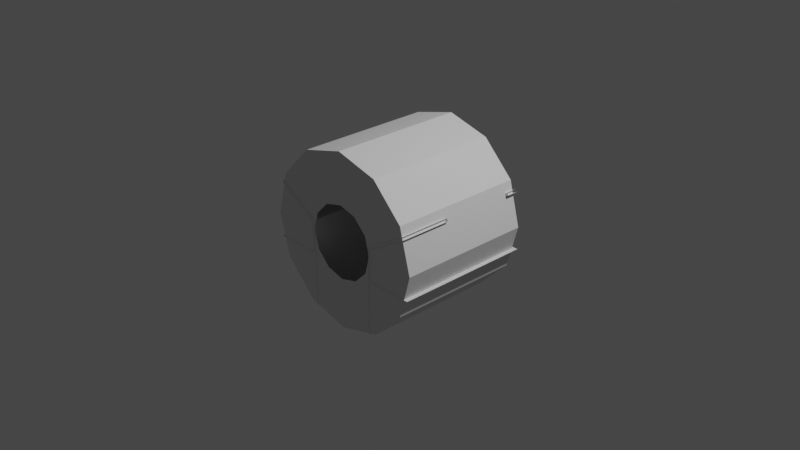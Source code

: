 # Source: sspx-habitation-1875-2-iva.blend  (saved by Blender 3.1.7; exported with 4.5.12 LTS)
import bpy
from mathutils import Matrix  # noqa: F401  (used for matrix-valued properties, if any)

bpy.ops.wm.read_factory_settings(use_empty=True)
scene = bpy.context.scene
scene.name = 'Scene'

# ---- collections
col_collection = bpy.data.collections.new('Collection'); scene.collection.children.link(col_collection)

# ---- world
world_world = bpy.data.worlds.new('World'); scene.world = world_world
world_world.use_nodes = True; world_world.node_tree.nodes.clear()
_N = world_world.node_tree.nodes; _L = world_world.node_tree.links
n0 = _N.new('ShaderNodeOutputWorld'); n0.name = 'World Output'; n0.location = (300, 300)
n1 = _N.new('ShaderNodeBackground'); n1.name = 'Background'; n1.location = (10, 300)
n1.inputs[0].default_value = (0.05088, 0.05088, 0.05088, 1.0)
_L.new(n1.outputs[0], n0.inputs[0])
n0.is_active_output = True
world_world.color = (0.05088, 0.05088, 0.05088)
world_world.use_sun_shadow = False
world_world.sun_shadow_jitter_overblur = 0.0

# ---- cameras
cam_camera = bpy.data.cameras.new('Camera')
cam_camera.clip_end = 100.0
cam_camera.ortho_scale = 7.314

# ---- lights
light_light = bpy.data.lights.new('Light', 'POINT')
light_light.transmission_factor = 0.0
light_light.energy = 1000.0
light_light.shadow_soft_size = 0.1
light_light.shadow_maximum_resolution = 0.006
light_light.use_absolute_resolution = True

# ---- meshes
me_shellcollider_collider = bpy.data.meshes.new('shellCollider.collider')
me_shellcollider_collider.from_pydata([(-1.125e-09, 0.7262, 0.9588), (0.4794, 0.7262, 0.8304), (0.4794, -0.7719, 0.8304), (-1.125e-09, -0.7719, 0.9588), (0.8304, 0.7262, 0.4794), (0.8304, -0.7719, 0.4794), (0.9588, 0.7262, 3.068e-10), (0.9588, -0.7719, -1.14e-07), (0.8304, 0.7262, -0.4794), (0.8304, -0.7719, -0.4794), (0.4794, 0.7262, -0.8304), (0.4794, -0.7719, -0.8304), (-8.495e-08, 0.7262, -0.9588), (-8.495e-08, -0.7719, -0.9588), (-0.4794, 0.7262, -0.8304), (-0.4794, -0.7719, -0.8304), (-0.8304, 0.7262, -0.4794), (-0.8304, -0.7719, -0.4794), (-0.9588, 0.7262, 1.146e-07), (-0.9588, -0.7719, 3.068e-10), (-0.8304, 0.7262, 0.4794), (-0.8304, -0.7719, 0.4794), (-0.4794, 0.7262, 0.8304), (-0.4794, -0.7719, 0.8304), (-0.3508, 0.7262, 0.2026), (-0.4051, 0.7262, 6.645e-08), (-7.471e-09, -0.7719, 0.4022), (0.2011, -0.7719, 0.3483), (0.3483, -0.7719, 0.2011), (0.4022, -0.7719, -8.205e-08), (0.3483, -0.7719, -0.2011), (0.2011, -0.7719, -0.3483), (-4.336e-08, -0.7719, -0.4022), (-0.2011, -0.7719, -0.3483), (-0.3483, -0.7719, -0.2011), (-0.4022, -0.7719, -3.391e-08), (-0.3483, -0.7719, 0.2011), (-0.2011, -0.7719, 0.3483), (-0.3959, -0.7785, 0.103), (-0.3959, -0.2125, 0.103), (-0.4448, -0.7785, 0.1323), (-0.4448, -0.2125, 0.1323), (-0.8727, -0.7785, 0.3878), (-0.8727, -0.2125, 0.3878), (-0.4448, 0.621, 0.1323), (-0.3959, 0.621, 0.103), (-0.3959, 0.7611, 0.103), (-0.4448, 0.7611, 0.1323), (-0.8734, 0.621, 0.3835), (-0.8734, 0.7611, 0.3835), (-0.8895, -0.7785, 0.3605), (-0.8895, -0.2125, 0.3605), (-0.4605, -0.7785, 0.1057), (-0.4605, -0.2125, 0.1057), (-0.4239, -0.7785, 0.085), (-0.4239, -0.2125, 0.085), (-0.4239, 0.621, 0.085), (-0.4605, 0.621, 0.1057), (-0.4605, 0.7611, 0.1057), (-0.4239, 0.7611, 0.085), (-0.9014, 0.7611, 0.3661), (-0.9014, 0.621, 0.3661), (-0.3959, 0.7611, -0.2641), (-0.3959, 0.621, -0.2641), (-0.3959, 0.7611, -0.8673), (-0.3959, 0.621, -0.8673), (-0.3959, -0.2125, -0.2641), (-0.3959, -0.2125, -0.8673), (-0.3959, -0.7785, -0.2641), (-0.3959, -0.7785, -0.8673), (-0.4239, -0.7785, -0.2641), (-0.4239, -0.2125, -0.2641), (-0.4239, 0.621, -0.2641), (-0.4239, 0.7611, -0.2641), (-0.9328, 0.7611, -0.2641), (-0.9328, 0.621, -0.2641), (-0.9328, -0.2125, -0.2641), (-0.9328, -0.7785, -0.2641), (0.3973, -0.7785, 0.103), (0.4462, -0.7785, 0.1323), (0.3973, -0.2125, 0.103), (0.4462, -0.2125, 0.1323), (0.8741, -0.7785, 0.3878), (0.8741, -0.2125, 0.3878), (0.4462, 0.621, 0.1323), (0.3973, 0.621, 0.103), (0.3973, 0.7611, 0.103), (0.4462, 0.7611, 0.1323), (0.8747, 0.621, 0.3835), (0.8747, 0.7611, 0.3835), (0.8908, -0.7785, 0.3605), (0.4619, -0.7785, 0.1057), (0.8908, -0.2125, 0.3605), (0.4619, -0.2125, 0.1057), (0.4253, -0.7785, 0.085), (0.4253, -0.2125, 0.085), (0.4253, 0.621, 0.085), (0.4619, 0.621, 0.1057), (0.4619, 0.7611, 0.1057), (0.4253, 0.7611, 0.085), (0.9027, 0.7611, 0.3661), (0.9027, 0.621, 0.3661), (0.3973, 0.7611, -0.2641), (0.3973, 0.621, -0.2641), (0.3973, 0.7611, -0.8673), (0.3973, 0.621, -0.8673), (0.3973, -0.2125, -0.2641), (0.3973, -0.2125, -0.8673), (0.3973, -0.7785, -0.2641), (0.3973, -0.7785, -0.8673), (0.4253, -0.7785, -0.2641), (0.4253, -0.2125, -0.2641), (0.4253, 0.621, -0.2641), (0.4253, 0.7611, -0.2641), (0.9341, 0.7611, -0.2641), (0.9341, 0.621, -0.2641), (0.9341, -0.2125, -0.2641), (0.9341, -0.7785, -0.2641), (-9.531e-09, 0.7262, 0.4051), (0.2026, 0.7262, 0.3508), (0.3508, 0.7262, 0.2026), (0.4051, 0.7262, 1.778e-08), (0.3508, 0.7262, -0.2026), (0.2026, 0.7262, -0.3508), (-4.488e-08, 0.7262, -0.4051), (-0.2026, 0.7262, -0.3508), (-0.3508, 0.7262, -0.2026), (-0.2026, 0.7262, 0.3508), (-0.8304, -0.7398, -0.4794), (-0.9588, -0.7398, 3.068e-10)], [], [(0, 1, 2), (0, 2, 3), (4, 5, 1), (5, 2, 1), (6, 7, 4), (7, 5, 4), (8, 9, 6), (9, 7, 6), (10, 11, 8), (11, 9, 8), (12, 13, 10), (13, 11, 10), (14, 15, 12), (15, 13, 12), (16, 17, 14), (17, 15, 14), (18, 19, 16), (19, 17, 16), (20, 21, 18), (21, 19, 18), (22, 23, 20), (23, 21, 20), (0, 3, 22), (3, 23, 22), (3, 2, 26), (2, 27, 26), (2, 5, 27), (5, 28, 27), (5, 7, 28), (7, 29, 28), (7, 9, 29), (9, 30, 29), (9, 11, 30), (11, 31, 30), (11, 13, 31), (13, 32, 31), (13, 15, 32), (15, 33, 32), (15, 17, 33), (17, 34, 33), (17, 19, 34), (19, 35, 34), (19, 21, 35), (21, 36, 35), (21, 23, 36), (23, 37, 36), (23, 3, 37), (3, 26, 37), (39, 40, 38), (40, 39, 41), (41, 42, 40), (42, 41, 43), (39, 44, 41), (44, 39, 45), (46, 44, 45), (44, 46, 47), (47, 48, 44), (48, 47, 49), (51, 52, 50), (52, 51, 53), (53, 54, 52), (54, 53, 55), (53, 56, 55), (56, 53, 57), (58, 56, 57), (56, 58, 59), (57, 60, 58), (60, 57, 61), (43, 53, 51), (53, 43, 41), (45, 62, 46), (62, 45, 63), (63, 64, 62), (39, 63, 45), (64, 63, 65), (63, 39, 66), (66, 65, 63), (38, 66, 39), (65, 66, 67), (66, 38, 68), (68, 67, 66), (67, 68, 69), (57, 41, 44), (41, 57, 53), (61, 44, 48), (44, 61, 57), (55, 70, 54), (70, 55, 71), (56, 71, 55), (71, 56, 72), (59, 72, 56), (72, 59, 73), (75, 73, 74), (73, 75, 72), (76, 72, 75), (72, 76, 71), (77, 71, 76), (71, 77, 70), (79, 80, 78), (80, 79, 81), (82, 81, 79), (81, 82, 83), (84, 80, 81), (80, 84, 85), (84, 86, 85), (86, 84, 87), (88, 87, 84), (87, 88, 89), (91, 92, 90), (92, 91, 93), (94, 93, 91), (93, 94, 95), (96, 93, 95), (93, 96, 97), (96, 98, 97), (98, 96, 99), (100, 97, 98), (97, 100, 101), (83, 93, 81), (93, 83, 92), (102, 85, 86), (85, 102, 103), (104, 103, 102), (103, 80, 85), (103, 104, 105), (80, 103, 106), (105, 106, 103), (106, 78, 80), (106, 105, 107), (78, 106, 108), (107, 108, 106), (108, 107, 109), (97, 81, 93), (81, 97, 84), (101, 84, 97), (84, 101, 88), (110, 95, 94), (95, 110, 111), (111, 96, 95), (96, 111, 112), (112, 99, 96), (99, 112, 113), (113, 115, 114), (115, 113, 112), (112, 116, 115), (116, 112, 111), (111, 117, 116), (117, 111, 110), (119, 1, 118), (1, 0, 118), (120, 4, 119), (4, 1, 119), (121, 6, 120), (6, 4, 120), (122, 8, 121), (8, 6, 121), (123, 10, 122), (10, 8, 122), (124, 12, 123), (12, 10, 123), (125, 14, 124), (14, 12, 124), (126, 16, 125), (16, 14, 125), (25, 18, 126), (18, 16, 126), (24, 20, 25), (20, 18, 25), (127, 22, 24), (22, 20, 24), (118, 0, 127), (0, 22, 127), (17, 128, 19), (128, 129, 19)])
me_shellcollider_collider.use_remesh_fix_poles = True
me_shellcollider_collider.use_remesh_preserve_attributes = False
me_shellcollider_collider.update()

# ---- objects
ob_light = bpy.data.objects.new('Light', light_light)
ob_camera = bpy.data.objects.new('Camera', cam_camera)
ob_empty = bpy.data.objects.new('Empty', None)
ob_shellcollider_collider = bpy.data.objects.new('shellCollider.collider', me_shellcollider_collider)
ob_nf_htch_iva_basic = bpy.data.objects.new('NF_HTCH_IVA_Basic', None)
ob_nf_htch_iva_basic_001 = bpy.data.objects.new('NF_HTCH_IVA_Basic.001', None)

# ---- transforms, parenting, visibility, modifiers, constraints
ob_light.location = (4.076, 1.005, 5.904)
ob_light.rotation_euler = (0.6503, 0.05522, 1.866)
ob_light.lock_rotations_4d = False
ob_light.empty_display_type = 'ARROWS'
ob_light.color = (0.0, 0.0, 0.0, 0.0)
ob_light.lineart.crease_threshold = 0.0
ob_camera.location = (7.359, -6.926, 4.958)
ob_camera.rotation_euler = (1.109, 0.0, 0.8149)
ob_camera.lock_rotations_4d = False
ob_camera.empty_display_type = 'ARROWS'
ob_camera.color = (0.0, 0.0, 0.0, 0.0)
ob_camera.display_type = 'WIRE'
ob_camera.lineart.crease_threshold = 0.0
ob_empty.location = (0.0, 0.0, 0.0)
ob_empty.rotation_mode = 'QUATERNION'
ob_empty.rotation_quaternion = (1.0, 0.0, 0.0, 0.0)
ob_shellcollider_collider.parent = ob_empty
ob_shellcollider_collider.location = (0.0, 0.0, 0.0)
ob_shellcollider_collider.rotation_mode = 'QUATERNION'
ob_shellcollider_collider.rotation_quaternion = (1.0, 0.0, 0.0, 0.0)
ob_nf_htch_iva_basic.location = (0.0, 0.664, 0.0)
ob_nf_htch_iva_basic.rotation_mode = 'QUATERNION'
ob_nf_htch_iva_basic.rotation_quaternion = (0.7071, 0.7071, 0.0, 0.0)
ob_nf_htch_iva_basic_001.location = (0.0, -0.724, 0.0)
ob_nf_htch_iva_basic_001.rotation_mode = 'QUATERNION'
ob_nf_htch_iva_basic_001.rotation_quaternion = (0.7071, -0.7071, 0.0, 0.0)

# ---- collection membership
col_collection.objects.link(ob_light)
col_collection.objects.link(ob_camera)
col_collection.objects.link(ob_empty)
col_collection.objects.link(ob_shellcollider_collider)
col_collection.objects.link(ob_nf_htch_iva_basic)
col_collection.objects.link(ob_nf_htch_iva_basic_001)

# ---- scene / render settings (as saved in the file)
scene.camera = ob_camera
scene.frame_start = 1; scene.frame_end = 250; scene.frame_set(0)
scene.render.engine = 'BLENDER_EEVEE_NEXT'
scene.cycles.sampling_pattern = 'TABULATED_SOBOL'
scene.cycles.use_light_tree = False
scene.view_settings.view_transform = 'Filmic'
bpy.context.view_layer.update()
